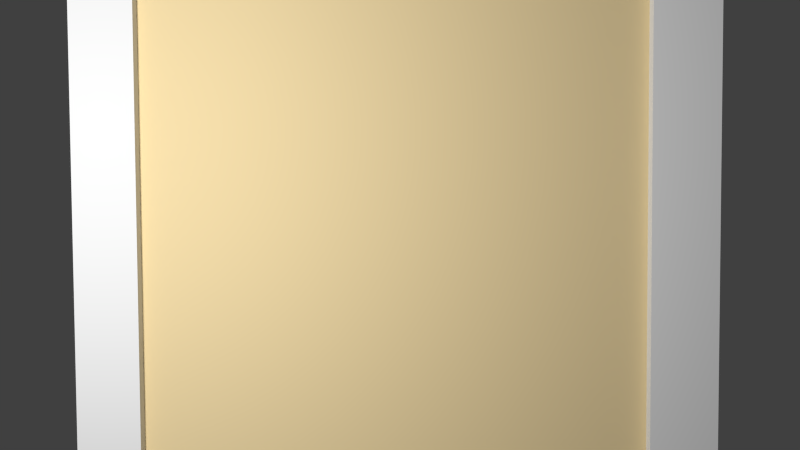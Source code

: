 # Source: back_hall_sketch01.blend  (saved by Blender 2.79.0; exported with 4.5.12 LTS)
import bpy
from mathutils import Matrix  # noqa: F401  (used for matrix-valued properties, if any)

bpy.ops.wm.read_factory_settings(use_empty=True)
scene = bpy.context.scene
scene.name = 'Scene'

# ---- collections
col_collection_1 = bpy.data.collections.new('Collection 1'); scene.collection.children.link(col_collection_1)
col_collection_5 = bpy.data.collections.new('Collection 5'); scene.collection.children.link(col_collection_5)
col_collection_20 = bpy.data.collections.new('Collection 20'); scene.collection.children.link(col_collection_20)

# ---- materials (node trees are filled in below, after node groups)
mat_painting_paper_backing01 = bpy.data.materials.new('painting_paper_backing01')
mat_painting_paper_backing01.alpha_threshold = 0.0
mat_painting_paper_backing01.use_transparent_shadow = False
mat_painting_paper_backing01.roughness = 0.5
mat_painting_paper_backing01.specular_intensity = 0.0
mat_back_hall_sketch01_canvas = bpy.data.materials.new('back_hall_sketch01_canvas')
mat_back_hall_sketch01_canvas.alpha_threshold = 0.0
mat_back_hall_sketch01_canvas.use_transparent_shadow = False
mat_back_hall_sketch01_canvas.diffuse_color = (0.8, 0.6409, 0.3576, 1.0)
mat_back_hall_sketch01_canvas.roughness = 0.5
mat_back_hall_sketch01_canvas.specular_intensity = 0.0
mat_frame10 = bpy.data.materials.new('frame10')
mat_frame10.alpha_threshold = 0.0
mat_frame10.use_transparent_shadow = False
mat_frame10.roughness = 0.5
mat_frame10.specular_intensity = 0.02778

# ---- material node trees

# ---- world
world_world = bpy.data.worlds.new('World'); scene.world = world_world
world_world.color = (0.05088, 0.05088, 0.05088)
world_world.use_sun_shadow = False
world_world.sun_shadow_jitter_overblur = 0.0
world_world.cycles.sampling_method = 'NONE'
world_world.cycles.sample_map_resolution = 256

# ---- cameras
cam_camera = bpy.data.cameras.new('Camera')
cam_camera.clip_end = 100.0
cam_camera.lens = 35.0
cam_camera.sensor_width = 32.0
cam_camera.sensor_height = 18.0
cam_camera.ortho_scale = 7.314
cam_camera.dof.focus_distance = 0.0
cam_camera.dof.aperture_fstop = 128.0

# ---- lights
light_lamp_001 = bpy.data.lights.new('Lamp.001', 'POINT')
light_lamp_001.transmission_factor = 0.0
light_lamp_001.cutoff_distance = 30.0
light_lamp_001.energy = 100.0
light_lamp_001.shadow_buffer_clip_start = 1.001
light_lamp_001.shadow_soft_size = 0.1
light_lamp_001.shadow_maximum_resolution = 0.006
light_lamp_001.use_absolute_resolution = True
light_lamp_001.cycles.use_multiple_importance_sampling = False

# ---- meshes
me_plane_000 = bpy.data.meshes.new('Plane.000')
me_plane_000.from_pydata([(-0.00362, -0.0002227, -0.4995), (-0.00362, -0.0002226, 0.5058), (-0.8579, -0.0002228, -0.4995), (-0.8579, -0.0002228, 0.5058)], [], [(0, 1, 3, 2)])
_uv = me_plane_000.uv_layers.new(name='UVMap')
_uv.uv.foreach_set('vector', [0.05565, 0.8312, 0.05565, 0.2433, 0.9494, 0.2433, 0.9494, 0.8312])
me_plane_000.materials.append(mat_painting_paper_backing01)
me_plane_000.use_remesh_preserve_volume = False
me_plane_000.use_remesh_preserve_attributes = False
me_plane_000.use_mirror_vertex_groups = False
me_plane_000.update()
me_plane = bpy.data.meshes.new('Plane')
me_plane.from_pydata([(0.1244, 0.0, -0.336), (1.169, 0.0, -0.336), (0.1244, 0.0, 0.336), (1.169, 0.0, 0.336)], [], [(0, 1, 3, 2)])
_uv = me_plane.uv_layers.new(name='UVMap')
_uv.uv.foreach_set('vector', [0.001008, 0.004737, 0.9959, 0.004737, 0.9959, 0.9953, 0.001008, 0.9953])
me_plane.materials.append(mat_back_hall_sketch01_canvas)
me_plane.use_remesh_preserve_volume = False
me_plane.use_remesh_preserve_attributes = False
me_plane.use_mirror_vertex_groups = False
me_plane.update()
me_plane_005 = bpy.data.meshes.new('Plane.005')
me_plane_005.from_pydata([(-0.0005051, 0.0001734, 0.5061), (-0.000505, 0.0001737, -0.5108), (0.8646, 0.0001721, 0.5061), (0.8646, 0.0001724, -0.5108), (0.7733, 0.0001726, 0.5061), (0.08562, 0.0001729, 0.5061), (0.08562, 0.0001732, -0.5108), (0.7733, 0.0001728, -0.5108), (-0.000505, 0.0001735, 0.4173), (-0.0005049, 0.0001737, -0.4164), (0.8646, 0.0001723, -0.4164), (0.8646, 0.0001721, 0.4173), (0.08562, 0.0001732, -0.4164), (0.08562, 0.000173, 0.4173), (0.7733, 0.0001728, -0.4164), (0.7733, 0.0001726, 0.4173), (-0.0005051, -0.04793, 0.5061), (-0.000505, -0.04793, -0.5108), (0.8646, -0.04793, 0.5061), (0.8646, -0.04793, -0.5108), (0.7733, -0.04793, 0.5061), (0.08562, -0.04793, 0.5061), (0.08562, -0.04793, -0.5108), (0.7733, -0.04793, -0.5108), (-0.0005051, -0.04793, 0.4173), (-0.000505, -0.04793, -0.4164), (0.8646, -0.04793, -0.4164), (0.8646, -0.04793, 0.4173), (0.08562, -0.04793, -0.4164), (0.08562, -0.04793, 0.4173), (0.7733, -0.04793, -0.4164), (0.7733, -0.04793, 0.4173)], [], [(14, 10, 3, 7), (9, 12, 6, 1), (12, 14, 7, 6), (4, 2, 11, 15), (15, 11, 10, 14), (0, 5, 13, 8), (8, 13, 12, 9), (5, 4, 15, 13), (30, 23, 19, 26), (25, 17, 22, 28), (28, 22, 23, 30), (20, 31, 27, 18), (31, 30, 26, 27), (16, 24, 29, 21), (24, 25, 28, 29), (21, 29, 31, 20), (6, 7, 23, 22), (4, 5, 21, 20), (11, 2, 18, 27), (9, 1, 17, 25), (3, 10, 26, 19), (14, 12, 28, 30), (0, 8, 24, 16), (1, 6, 22, 17), (15, 14, 30, 31), (2, 4, 20, 18), (12, 13, 29, 28), (7, 3, 19, 23), (10, 11, 27, 26), (5, 0, 16, 21), (8, 9, 25, 24), (13, 15, 31, 29)])
_uv = me_plane_005.uv_layers.new(name='UVMap')
_uv.uv.foreach_set('vector', [0.9299, 0.8759, 0.9971, 0.8759, 0.9971, 0.9954, 0.9299, 0.9954, 0.003985, 0.8759, 0.06861, 0.8759, 0.06861, 0.9954, 0.003984, 0.9954, 0.06861, 0.8759, 0.9299, 0.8759, 0.9299, 0.9954, 0.06861, 0.9954, 0.9299, 0.01398, 0.9971, 0.01398, 0.9971, 0.1362, 0.9299, 0.1362, 0.9299, 0.1316, 0.9971, 0.1316, 0.9971, 0.8759, 0.9299, 0.8759, 0.003984, 0.01398, 0.06861, 0.01398, 0.06861, 0.1362, 0.003985, 0.1362, 0.003985, 0.1316, 0.06861, 0.1316, 0.06861, 0.8759, 0.003985, 0.8759, 0.06861, 0.01398, 0.9299, 0.01398, 0.9299, 0.1362, 0.06861, 0.1362, 0.07275, 0.8821, 0.07275, 1.002, 0.003984, 1.002, 0.003985, 0.8821, 0.9971, 0.8821, 0.9971, 1.002, 0.934, 1.002, 0.934, 0.8821, 0.934, 0.8821, 0.934, 1.002, 0.07275, 1.002, 0.07275, 0.8821, 0.07275, 0.02067, 0.07275, 0.1428, 0.003985, 0.1428, 0.003984, 0.02067, 0.07275, 0.1377, 0.07275, 0.8821, 0.003985, 0.8821, 0.003985, 0.1377, 0.9971, 0.02067, 0.9971, 0.1428, 0.934, 0.1428, 0.934, 0.02067, 0.9971, 0.1377, 0.9971, 0.8821, 0.934, 0.8821, 0.934, 0.1377, 0.934, 0.02067, 0.934, 0.1428, 0.07275, 0.1428, 0.07275, 0.02067, 0.574, 0.9045, 0.921, 0.9045, 0.9116, 0.9648, 0.5834, 0.9648, 0.4687, 0.9684, 0.1218, 0.9684, 0.1312, 0.9134, 0.4593, 0.9134, 0.0165, 0.3593, 0.0165, 0.3149, 0.03824, 0.3149, 0.03824, 0.3593, 0.9527, 0.3958, 0.9527, 0.3486, 0.9744, 0.3486, 0.9744, 0.3958, 0.0165, 0.7, 0.0165, 0.6529, 0.03824, 0.6529, 0.03824, 0.7, 0.9092, 0.1355, 0.5622, 0.1355, 0.5716, 0.1001, 0.8998, 0.1001, 0.9527, 0.7338, 0.9527, 0.6894, 0.9744, 0.6894, 0.9744, 0.7338, 0.5508, 0.9045, 0.574, 0.9045, 0.5834, 0.9648, 0.5508, 0.9648, 0.4313, 0.06455, 0.5716, 0.06455, 0.5622, 0.1001, 0.4219, 0.1001, 0.492, 0.9684, 0.4687, 0.9684, 0.4593, 0.9134, 0.492, 0.9134, 0.5622, 0.1355, 0.4219, 0.1355, 0.4313, 0.1001, 0.5716, 0.1001, 0.921, 0.9045, 0.9443, 0.9045, 0.9443, 0.9648, 0.9116, 0.9648, 0.0165, 0.6529, 0.0165, 0.3593, 0.03824, 0.3593, 0.03824, 0.6529, 0.1218, 0.9684, 0.09852, 0.9684, 0.09852, 0.9134, 0.1312, 0.9134, 0.9527, 0.6894, 0.9527, 0.3958, 0.9744, 0.3958, 0.9744, 0.6894, 0.5622, 0.06455, 0.9092, 0.06455, 0.8998, 0.1001, 0.5716, 0.1001])
me_plane_005.materials.append(mat_frame10)
me_plane_005.use_remesh_preserve_volume = False
me_plane_005.use_remesh_preserve_attributes = False
me_plane_005.use_mirror_vertex_groups = False
me_plane_005.update()
arm_back_hall_painting05_armature = bpy.data.armatures.new('back_hall_painting05_armature')  # bones are not reproduced

# ---- objects
ob_paper_backing = bpy.data.objects.new('paper_backing', me_plane_000)
ob_back_hall_painting05_armature = bpy.data.objects.new('back_hall_painting05_armature', arm_back_hall_painting05_armature)
ob_canvas = bpy.data.objects.new('canvas', me_plane)
ob_frame = bpy.data.objects.new('frame', me_plane_005)
ob_lamp_001 = bpy.data.objects.new('Lamp.001', light_lamp_001)
ob_camera = bpy.data.objects.new('Camera', cam_camera)

# ---- transforms, parenting, visibility, modifiers, constraints
ob_paper_backing.parent = ob_back_hall_painting05_armature
ob_paper_backing.location = (0.0, 0.0, 0.0)
ob_paper_backing.rotation_euler = (0.0, -0.0, 3.142)
ob_paper_backing.lineart.crease_threshold = 0.0
_vg = ob_paper_backing.vertex_groups.new(name='bedroom_sw_painting01_bone')
_vg.add([0, 1, 2, 3], 1.0, 'REPLACE')
_vg = ob_paper_backing.vertex_groups.new(name='back_hall_painting05_bone')
_vg.add([0, 1, 2, 3], 1.0, 'REPLACE')
_m = ob_paper_backing.modifiers.new('Armature', 'ARMATURE')
_m.object = ob_back_hall_painting05_armature
ob_back_hall_painting05_armature.location = (0.0, 0.0, 0.0)
ob_back_hall_painting05_armature.scale = (1.875, 1.875, 1.875)
ob_back_hall_painting05_armature.lineart.crease_threshold = 0.0
ob_canvas.parent = ob_back_hall_painting05_armature
ob_canvas.matrix_parent_inverse = Matrix(((0.6667, 0.0, 0.0, 0.0), (0.0, 0.6667, 0.0, 0.0), (0.0, 0.0, 0.6667, 0.0), (0.0, 0.0, 0.0, 1.0)))
ob_canvas.location = (0.0, -0.04276, 0.004074)
ob_canvas.scale = (1.0, 1.0, 1.893)
ob_canvas.lineart.crease_threshold = 0.0
_vg = ob_canvas.vertex_groups.new(name='back_hall_painting05_bone')
_vg.add([0, 1, 2, 3], 1.0, 'REPLACE')
_m = ob_canvas.modifiers.new('Armature', 'ARMATURE')
_m.object = ob_back_hall_painting05_armature
ob_frame.parent = ob_back_hall_painting05_armature
ob_frame.location = (0.0, 0.0, 0.0)
ob_frame.lineart.crease_threshold = 0.0
_vg = ob_frame.vertex_groups.new(name='bedroom_sw_painting01_bone')
_vg.add([0, 1, 2, 3, 4, 5, 6, 7, 8, 9, 10, 11, 12, 13, 14, 15, 16, 17, 18, 19, 20, 21, 22, 23, 24, 25, 26, 27, 28, 29, 30, 31], 1.0, 'REPLACE')
_vg = ob_frame.vertex_groups.new(name='back_hall_painting05_bone')
for _i, _w in zip([0, 1, 2, 3, 4, 5, 6, 7, 8, 9, 10, 11, 12, 13, 14, 15, 16, 17, 18, 19, 20, 21, 22, 23, 24, 25, 26, 27, 28, 29, 30, 31], [1.0, 1.0, 1.0, 1.0, 1.0, 1.0, 1.0, 1.0, 1.0, 1.0, 1.0, 1.0, 1.0, 1.0, 1.0, 1.0, 1.0, 1.0, 1.0, 1.0, 1.0, 1.0, 1.0, 1.0, 1.0, 1.0, 1.0, 1.0, 1.0, 1.0, 1.0, 1.0]): _vg.add([_i], _w, 'REPLACE')
_m = ob_frame.modifiers.new('Armature', 'ARMATURE')
_m.object = ob_back_hall_painting05_armature
ob_lamp_001.location = (0.08169, -1.539, 0.2623)
ob_lamp_001.rotation_euler = (0.6503, 0.05522, 1.866)
ob_lamp_001.scale = (0.5, 0.5, 0.5)
ob_lamp_001.lock_rotations_4d = False
ob_lamp_001.empty_display_type = 'ARROWS'
ob_lamp_001.color = (0.0, 0.0, 0.0, 0.0)
ob_lamp_001.lineart.crease_threshold = 0.0
ob_camera.location = (0.8369, -2.276, 0.1259)
ob_camera.rotation_euler = (1.523, 0.00542, 0.007012)
ob_camera.lock_rotations_4d = False
ob_camera.empty_display_type = 'ARROWS'
ob_camera.color = (0.0, 0.0, 0.0, 0.0)
ob_camera.display_type = 'WIRE'
ob_camera.lineart.crease_threshold = 0.0

# ---- collection membership
col_collection_1.objects.link(ob_paper_backing)
col_collection_5.objects.link(ob_back_hall_painting05_armature)
col_collection_5.objects.link(ob_canvas)
col_collection_5.objects.link(ob_frame)
col_collection_20.objects.link(ob_lamp_001)
col_collection_20.objects.link(ob_camera)

# ---- scene / render settings (as saved in the file)
scene.camera = ob_camera
scene.frame_start = 1; scene.frame_end = 21; scene.frame_set(21)
scene.render.engine = 'BLENDER_EEVEE_NEXT'
scene.render.image_settings.color_mode = 'RGB'
scene.render.image_settings.compression = 90
scene.render.resolution_percentage = 50
scene.render.dither_intensity = 0.0
scene.render.bake_margin = 2
scene.cycles.use_denoising = False
scene.cycles.samples = 10
scene.cycles.sampling_pattern = 'TABULATED_SOBOL'
scene.cycles.light_sampling_threshold = 0.0
scene.cycles.use_adaptive_sampling = False
scene.cycles.use_light_tree = False
scene.cycles.blur_glossy = 0.0
scene.cycles.volume_bounces = 1
scene.cycles.pixel_filter_type = 'GAUSSIAN'
scene.cycles.sample_clamp_indirect = 0.0
scene.view_settings.view_transform = 'Standard'
bpy.context.view_layer.update()
